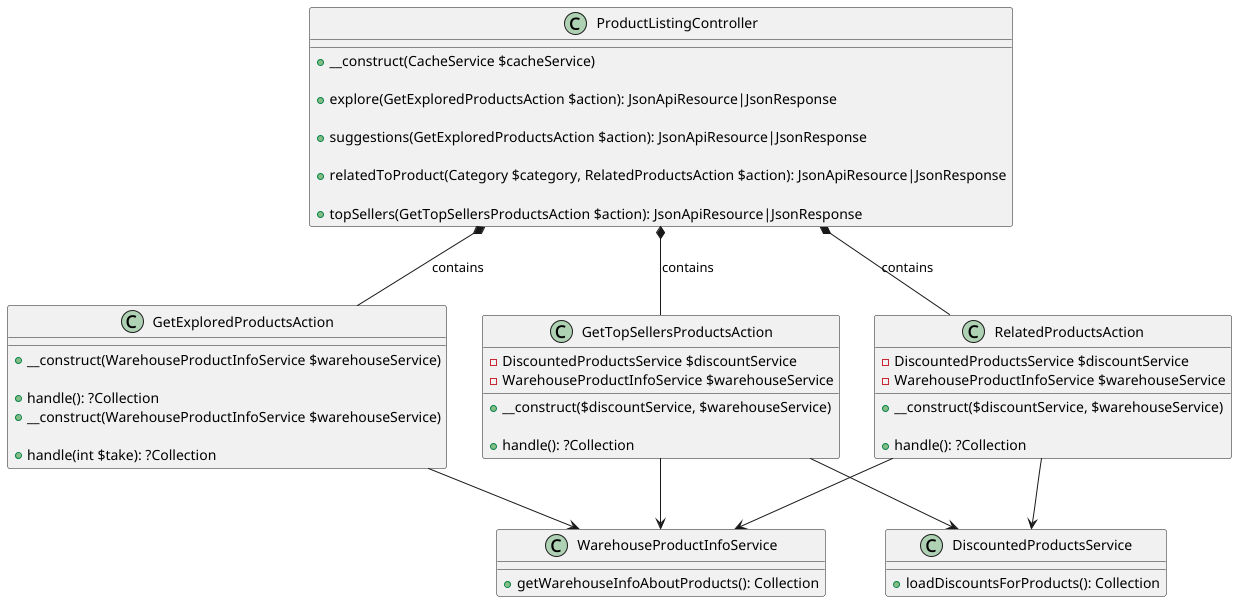

The diagram above was rendered by PlantUML. Its source (embedded in the PNG):
@startuml

class ProductListingController {
    + __construct(CacheService $cacheService)

    + explore(GetExploredProductsAction $action): JsonApiResource|JsonResponse

    + suggestions(GetExploredProductsAction $action): JsonApiResource|JsonResponse

    + relatedToProduct(Category $category, RelatedProductsAction $action): JsonApiResource|JsonResponse

    + topSellers(GetTopSellersProductsAction $action): JsonApiResource|JsonResponse
}

class GetExploredProductsAction {
    + __construct(WarehouseProductInfoService $warehouseService)

    + handle(): ?Collection
}

class GetExploredProductsAction {
    + __construct(WarehouseProductInfoService $warehouseService)

    + handle(int $take): ?Collection
}

class RelatedProductsAction {
    - DiscountedProductsService $discountService
    - WarehouseProductInfoService $warehouseService

    + __construct($discountService, $warehouseService)

    + handle(): ?Collection
}

class GetTopSellersProductsAction {
    - DiscountedProductsService $discountService
    - WarehouseProductInfoService $warehouseService

    + __construct($discountService, $warehouseService)

    + handle(): ?Collection
}

class WarehouseProductInfoService {
    + getWarehouseInfoAboutProducts(): Collection
}

class DiscountedProductsService {
    + loadDiscountsForProducts(): Collection
}

ProductListingController *-- GetExploredProductsAction : contains
ProductListingController *-- RelatedProductsAction : contains
ProductListingController *-- GetTopSellersProductsAction : contains

GetExploredProductsAction --> WarehouseProductInfoService
RelatedProductsAction --> DiscountedProductsService
RelatedProductsAction --> WarehouseProductInfoService
GetTopSellersProductsAction --> DiscountedProductsService
GetTopSellersProductsAction --> WarehouseProductInfoService
@enduml